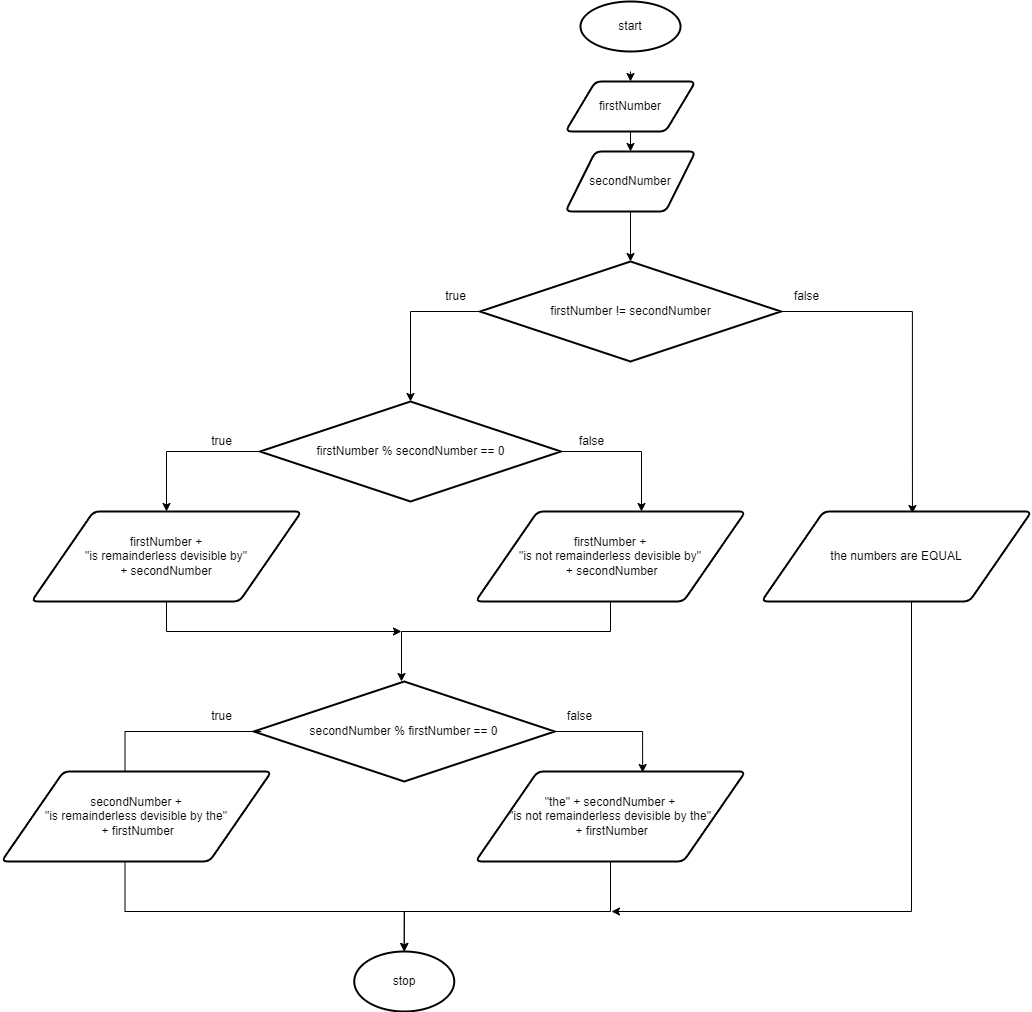

The diagram above was exported from draw.io. Its source (the exported page's mxGraphModel, read from the mxfile embedded in the PNG):
<mxGraphModel dx="2213" dy="791" grid="1" gridSize="10" guides="1" tooltips="1" connect="1" arrows="1" fold="1" page="1" pageScale="1" pageWidth="827" pageHeight="1169" math="0" shadow="0">
  <root>
    <mxCell id="0" />
    <mxCell id="1" parent="0" />
    <mxCell id="3Bb0axmuVDKeIlfNoWJF-29" style="edgeStyle=none;rounded=0;orthogonalLoop=1;jettySize=auto;html=1;" edge="1" parent="1" target="3Bb0axmuVDKeIlfNoWJF-3">
      <mxGeometry relative="1" as="geometry">
        <mxPoint x="399" y="110" as="sourcePoint" />
      </mxGeometry>
    </mxCell>
    <mxCell id="3Bb0axmuVDKeIlfNoWJF-1" value="start" style="strokeWidth=2;html=1;shape=mxgraph.flowchart.start_1;whiteSpace=wrap;" vertex="1" parent="1">
      <mxGeometry x="349" y="40" width="100" height="50" as="geometry" />
    </mxCell>
    <mxCell id="3Bb0axmuVDKeIlfNoWJF-2" value="stop" style="strokeWidth=2;html=1;shape=mxgraph.flowchart.start_1;whiteSpace=wrap;" vertex="1" parent="1">
      <mxGeometry x="122.75" y="990" width="100" height="60" as="geometry" />
    </mxCell>
    <mxCell id="3Bb0axmuVDKeIlfNoWJF-30" style="edgeStyle=none;rounded=0;orthogonalLoop=1;jettySize=auto;html=1;" edge="1" parent="1" source="3Bb0axmuVDKeIlfNoWJF-3">
      <mxGeometry relative="1" as="geometry">
        <mxPoint x="399" y="190" as="targetPoint" />
      </mxGeometry>
    </mxCell>
    <mxCell id="3Bb0axmuVDKeIlfNoWJF-3" value="firstNumber" style="shape=parallelogram;html=1;strokeWidth=2;perimeter=parallelogramPerimeter;whiteSpace=wrap;rounded=1;arcSize=12;size=0.23;" vertex="1" parent="1">
      <mxGeometry x="334" y="120" width="130" height="50" as="geometry" />
    </mxCell>
    <mxCell id="3Bb0axmuVDKeIlfNoWJF-31" style="edgeStyle=none;rounded=0;orthogonalLoop=1;jettySize=auto;html=1;exitX=0.5;exitY=1;exitDx=0;exitDy=0;" edge="1" parent="1" source="3Bb0axmuVDKeIlfNoWJF-4">
      <mxGeometry relative="1" as="geometry">
        <mxPoint x="399" y="300" as="targetPoint" />
      </mxGeometry>
    </mxCell>
    <mxCell id="3Bb0axmuVDKeIlfNoWJF-4" value="secondNumber" style="shape=parallelogram;html=1;strokeWidth=2;perimeter=parallelogramPerimeter;whiteSpace=wrap;rounded=1;arcSize=12;size=0.23;" vertex="1" parent="1">
      <mxGeometry x="334" y="190" width="130" height="60" as="geometry" />
    </mxCell>
    <mxCell id="3Bb0axmuVDKeIlfNoWJF-7" style="edgeStyle=orthogonalEdgeStyle;rounded=0;orthogonalLoop=1;jettySize=auto;html=1;exitX=0;exitY=0.5;exitDx=0;exitDy=0;exitPerimeter=0;" edge="1" parent="1" source="3Bb0axmuVDKeIlfNoWJF-5" target="3Bb0axmuVDKeIlfNoWJF-6">
      <mxGeometry relative="1" as="geometry" />
    </mxCell>
    <mxCell id="3Bb0axmuVDKeIlfNoWJF-11" style="edgeStyle=orthogonalEdgeStyle;rounded=0;orthogonalLoop=1;jettySize=auto;html=1;exitX=1;exitY=0.5;exitDx=0;exitDy=0;exitPerimeter=0;" edge="1" parent="1" source="3Bb0axmuVDKeIlfNoWJF-5">
      <mxGeometry relative="1" as="geometry">
        <mxPoint x="410" y="550" as="targetPoint" />
      </mxGeometry>
    </mxCell>
    <mxCell id="3Bb0axmuVDKeIlfNoWJF-5" value="firstNumber % secondNumber == 0" style="strokeWidth=2;html=1;shape=mxgraph.flowchart.decision;whiteSpace=wrap;" vertex="1" parent="1">
      <mxGeometry x="28.5" y="440" width="301" height="100" as="geometry" />
    </mxCell>
    <mxCell id="3Bb0axmuVDKeIlfNoWJF-24" style="edgeStyle=orthogonalEdgeStyle;rounded=0;orthogonalLoop=1;jettySize=auto;html=1;" edge="1" parent="1" source="3Bb0axmuVDKeIlfNoWJF-6">
      <mxGeometry relative="1" as="geometry">
        <mxPoint x="170" y="670" as="targetPoint" />
        <Array as="points">
          <mxPoint x="-65" y="670" />
        </Array>
      </mxGeometry>
    </mxCell>
    <mxCell id="3Bb0axmuVDKeIlfNoWJF-6" value="firstNumber +&lt;br&gt;&quot;is remainderless devisible by&quot; &lt;br&gt;+ secondNumber" style="shape=parallelogram;html=1;strokeWidth=2;perimeter=parallelogramPerimeter;whiteSpace=wrap;rounded=1;arcSize=12;size=0.23;" vertex="1" parent="1">
      <mxGeometry x="-200" y="550" width="270" height="90" as="geometry" />
    </mxCell>
    <mxCell id="3Bb0axmuVDKeIlfNoWJF-8" value="true" style="text;html=1;align=center;verticalAlign=middle;resizable=0;points=[];autosize=1;strokeColor=none;fillColor=none;" vertex="1" parent="1">
      <mxGeometry x="-30" y="465" width="40" height="30" as="geometry" />
    </mxCell>
    <mxCell id="3Bb0axmuVDKeIlfNoWJF-26" style="edgeStyle=orthogonalEdgeStyle;rounded=0;orthogonalLoop=1;jettySize=auto;html=1;exitX=1;exitY=0.5;exitDx=0;exitDy=0;exitPerimeter=0;entryX=0.619;entryY=0.011;entryDx=0;entryDy=0;entryPerimeter=0;" edge="1" parent="1" source="3Bb0axmuVDKeIlfNoWJF-10" target="3Bb0axmuVDKeIlfNoWJF-17">
      <mxGeometry relative="1" as="geometry" />
    </mxCell>
    <mxCell id="3Bb0axmuVDKeIlfNoWJF-10" value="secondNumber % firstNumber == 0" style="strokeWidth=2;html=1;shape=mxgraph.flowchart.decision;whiteSpace=wrap;" vertex="1" parent="1">
      <mxGeometry x="22.25" y="720" width="301" height="100" as="geometry" />
    </mxCell>
    <mxCell id="3Bb0axmuVDKeIlfNoWJF-27" style="edgeStyle=orthogonalEdgeStyle;rounded=0;orthogonalLoop=1;jettySize=auto;html=1;entryX=0.5;entryY=0;entryDx=0;entryDy=0;entryPerimeter=0;" edge="1" parent="1" target="3Bb0axmuVDKeIlfNoWJF-2">
      <mxGeometry relative="1" as="geometry">
        <mxPoint x="-106.5" y="900" as="sourcePoint" />
        <Array as="points">
          <mxPoint x="-106" y="950" />
          <mxPoint x="173" y="950" />
        </Array>
      </mxGeometry>
    </mxCell>
    <mxCell id="3Bb0axmuVDKeIlfNoWJF-12" value="secondNumber +&lt;br&gt;&quot;is remainderless devisible by the&quot;&lt;br&gt;&amp;nbsp;+ firstNumber" style="shape=parallelogram;html=1;strokeWidth=2;perimeter=parallelogramPerimeter;whiteSpace=wrap;rounded=1;arcSize=12;size=0.23;" vertex="1" parent="1">
      <mxGeometry x="-230" y="810" width="270" height="90" as="geometry" />
    </mxCell>
    <mxCell id="3Bb0axmuVDKeIlfNoWJF-15" value="false" style="text;html=1;align=center;verticalAlign=middle;resizable=0;points=[];autosize=1;strokeColor=none;fillColor=none;" vertex="1" parent="1">
      <mxGeometry x="335" y="465" width="50" height="30" as="geometry" />
    </mxCell>
    <mxCell id="3Bb0axmuVDKeIlfNoWJF-28" style="edgeStyle=orthogonalEdgeStyle;rounded=0;orthogonalLoop=1;jettySize=auto;html=1;entryX=0.5;entryY=0;entryDx=0;entryDy=0;entryPerimeter=0;" edge="1" parent="1" source="3Bb0axmuVDKeIlfNoWJF-17" target="3Bb0axmuVDKeIlfNoWJF-2">
      <mxGeometry relative="1" as="geometry">
        <mxPoint x="170" y="950" as="targetPoint" />
        <Array as="points">
          <mxPoint x="379" y="950" />
          <mxPoint x="173" y="950" />
        </Array>
      </mxGeometry>
    </mxCell>
    <mxCell id="3Bb0axmuVDKeIlfNoWJF-17" value="&quot;the&quot; + secondNumber +&lt;br&gt;&quot;is not remainderless devisible by the&quot;&lt;br&gt;&amp;nbsp;+ firstNumber" style="shape=parallelogram;html=1;strokeWidth=2;perimeter=parallelogramPerimeter;whiteSpace=wrap;rounded=1;arcSize=12;size=0.23;" vertex="1" parent="1">
      <mxGeometry x="244" y="810" width="270" height="90" as="geometry" />
    </mxCell>
    <mxCell id="3Bb0axmuVDKeIlfNoWJF-22" style="edgeStyle=orthogonalEdgeStyle;rounded=0;orthogonalLoop=1;jettySize=auto;html=1;" edge="1" parent="1" source="3Bb0axmuVDKeIlfNoWJF-20" target="3Bb0axmuVDKeIlfNoWJF-10">
      <mxGeometry relative="1" as="geometry">
        <mxPoint x="170" y="700" as="targetPoint" />
        <Array as="points">
          <mxPoint x="379" y="670" />
          <mxPoint x="170" y="670" />
        </Array>
      </mxGeometry>
    </mxCell>
    <mxCell id="3Bb0axmuVDKeIlfNoWJF-20" value="firstNumber +&lt;br&gt;&quot;is not remainderless devisible by&quot;&lt;br&gt;&amp;nbsp;+ secondNumber" style="shape=parallelogram;html=1;strokeWidth=2;perimeter=parallelogramPerimeter;whiteSpace=wrap;rounded=1;arcSize=12;size=0.23;" vertex="1" parent="1">
      <mxGeometry x="244" y="550" width="270" height="90" as="geometry" />
    </mxCell>
    <mxCell id="3Bb0axmuVDKeIlfNoWJF-25" value="" style="edgeStyle=orthogonalEdgeStyle;rounded=0;orthogonalLoop=1;jettySize=auto;html=1;endArrow=none;" edge="1" parent="1">
      <mxGeometry relative="1" as="geometry">
        <mxPoint x="30" y="770" as="sourcePoint" />
        <mxPoint x="-106.5" y="810" as="targetPoint" />
      </mxGeometry>
    </mxCell>
    <mxCell id="3Bb0axmuVDKeIlfNoWJF-34" style="edgeStyle=orthogonalEdgeStyle;rounded=0;orthogonalLoop=1;jettySize=auto;html=1;exitX=0;exitY=0.5;exitDx=0;exitDy=0;exitPerimeter=0;entryX=0.5;entryY=0;entryDx=0;entryDy=0;entryPerimeter=0;" edge="1" parent="1" source="3Bb0axmuVDKeIlfNoWJF-32" target="3Bb0axmuVDKeIlfNoWJF-5">
      <mxGeometry relative="1" as="geometry" />
    </mxCell>
    <mxCell id="3Bb0axmuVDKeIlfNoWJF-37" style="edgeStyle=orthogonalEdgeStyle;rounded=0;orthogonalLoop=1;jettySize=auto;html=1;exitX=1;exitY=0.5;exitDx=0;exitDy=0;exitPerimeter=0;entryX=0.559;entryY=0.022;entryDx=0;entryDy=0;entryPerimeter=0;" edge="1" parent="1" source="3Bb0axmuVDKeIlfNoWJF-32" target="3Bb0axmuVDKeIlfNoWJF-36">
      <mxGeometry relative="1" as="geometry" />
    </mxCell>
    <mxCell id="3Bb0axmuVDKeIlfNoWJF-32" value="firstNumber != secondNumber" style="strokeWidth=2;html=1;shape=mxgraph.flowchart.decision;whiteSpace=wrap;" vertex="1" parent="1">
      <mxGeometry x="248.5" y="300" width="301" height="100" as="geometry" />
    </mxCell>
    <mxCell id="3Bb0axmuVDKeIlfNoWJF-38" style="edgeStyle=orthogonalEdgeStyle;rounded=0;orthogonalLoop=1;jettySize=auto;html=1;" edge="1" parent="1" source="3Bb0axmuVDKeIlfNoWJF-36">
      <mxGeometry relative="1" as="geometry">
        <mxPoint x="380" y="950" as="targetPoint" />
        <Array as="points">
          <mxPoint x="680" y="950" />
        </Array>
      </mxGeometry>
    </mxCell>
    <mxCell id="3Bb0axmuVDKeIlfNoWJF-36" value="the numbers are EQUAL" style="shape=parallelogram;html=1;strokeWidth=2;perimeter=parallelogramPerimeter;whiteSpace=wrap;rounded=1;arcSize=12;size=0.23;" vertex="1" parent="1">
      <mxGeometry x="530" y="550" width="270" height="90" as="geometry" />
    </mxCell>
    <mxCell id="3Bb0axmuVDKeIlfNoWJF-39" value="true" style="text;html=1;align=center;verticalAlign=middle;resizable=0;points=[];autosize=1;strokeColor=none;fillColor=none;" vertex="1" parent="1">
      <mxGeometry x="204" y="320" width="40" height="30" as="geometry" />
    </mxCell>
    <mxCell id="3Bb0axmuVDKeIlfNoWJF-40" value="false" style="text;html=1;align=center;verticalAlign=middle;resizable=0;points=[];autosize=1;strokeColor=none;fillColor=none;" vertex="1" parent="1">
      <mxGeometry x="549.5" y="320" width="50" height="30" as="geometry" />
    </mxCell>
    <mxCell id="3Bb0axmuVDKeIlfNoWJF-42" value="true" style="text;html=1;align=center;verticalAlign=middle;resizable=0;points=[];autosize=1;strokeColor=none;fillColor=none;" vertex="1" parent="1">
      <mxGeometry x="-30" y="740" width="40" height="30" as="geometry" />
    </mxCell>
    <mxCell id="3Bb0axmuVDKeIlfNoWJF-43" value="false" style="text;html=1;align=center;verticalAlign=middle;resizable=0;points=[];autosize=1;strokeColor=none;fillColor=none;" vertex="1" parent="1">
      <mxGeometry x="323.25" y="740" width="50" height="30" as="geometry" />
    </mxCell>
  </root>
</mxGraphModel>